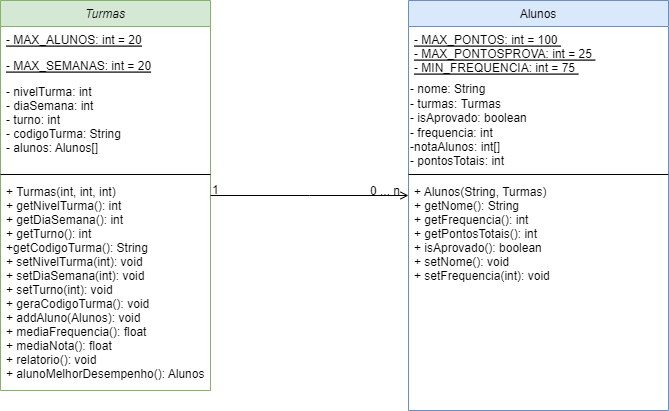

The diagram above was exported from draw.io. Its source (the exported page's mxGraphModel, read from the mxfile embedded in the PNG):
<mxGraphModel dx="868" dy="442" grid="1" gridSize="10" guides="1" tooltips="1" connect="1" arrows="1" fold="1" page="1" pageScale="1" pageWidth="827" pageHeight="1169" math="0" shadow="0">
  <root>
    <mxCell id="WIyWlLk6GJQsqaUBKTNV-0" />
    <mxCell id="WIyWlLk6GJQsqaUBKTNV-1" parent="WIyWlLk6GJQsqaUBKTNV-0" />
    <mxCell id="zkfFHV4jXpPFQw0GAbJ--0" value="Turmas" style="swimlane;fontStyle=2;align=center;verticalAlign=top;childLayout=stackLayout;horizontal=1;startSize=26;horizontalStack=0;resizeParent=1;resizeLast=0;collapsible=1;marginBottom=0;rounded=0;shadow=0;strokeWidth=1;fillColor=#d5e8d4;strokeColor=#82b366;" parent="WIyWlLk6GJQsqaUBKTNV-1" vertex="1">
      <mxGeometry x="100" y="120" width="210" height="390" as="geometry">
        <mxRectangle x="230" y="140" width="160" height="26" as="alternateBounds" />
      </mxGeometry>
    </mxCell>
    <mxCell id="zkfFHV4jXpPFQw0GAbJ--1" value="- MAX_ALUNOS: int = 20" style="text;align=left;verticalAlign=top;spacingLeft=4;spacingRight=4;overflow=hidden;rotatable=0;points=[[0,0.5],[1,0.5]];portConstraint=eastwest;fontStyle=4" parent="zkfFHV4jXpPFQw0GAbJ--0" vertex="1">
      <mxGeometry y="26" width="210" height="26" as="geometry" />
    </mxCell>
    <mxCell id="zkfFHV4jXpPFQw0GAbJ--2" value="- MAX_SEMANAS: int = 20" style="text;align=left;verticalAlign=top;spacingLeft=4;spacingRight=4;overflow=hidden;rotatable=0;points=[[0,0.5],[1,0.5]];portConstraint=eastwest;rounded=0;shadow=0;html=0;fontStyle=4" parent="zkfFHV4jXpPFQw0GAbJ--0" vertex="1">
      <mxGeometry y="52" width="210" height="26" as="geometry" />
    </mxCell>
    <mxCell id="zkfFHV4jXpPFQw0GAbJ--3" value="- nivelTurma: int&#10;- diaSemana: int&#10;- turno: int&#10;- codigoTurma: String&#10;- alunos: Alunos[]" style="text;align=left;verticalAlign=top;spacingLeft=4;spacingRight=4;overflow=hidden;rotatable=0;points=[[0,0.5],[1,0.5]];portConstraint=eastwest;rounded=0;shadow=0;html=0;" parent="zkfFHV4jXpPFQw0GAbJ--0" vertex="1">
      <mxGeometry y="78" width="210" height="92" as="geometry" />
    </mxCell>
    <mxCell id="zkfFHV4jXpPFQw0GAbJ--4" value="" style="line;html=1;strokeWidth=1;align=left;verticalAlign=middle;spacingTop=-1;spacingLeft=3;spacingRight=3;rotatable=0;labelPosition=right;points=[];portConstraint=eastwest;" parent="zkfFHV4jXpPFQw0GAbJ--0" vertex="1">
      <mxGeometry y="170" width="210" height="8" as="geometry" />
    </mxCell>
    <mxCell id="zkfFHV4jXpPFQw0GAbJ--5" value="+ Turmas(int, int, int)&#10;+ getNivelTurma(): int&#10;+ getDiaSemana(): int&#10;+ getTurno(): int&#10;+getCodigoTurma(): String&#10;+ setNivelTurma(int): void&#10;+ setDiaSemana(int): void&#10;+ setTurno(int): void&#10;+ geraCodigoTurma(): void&#10;+ addAluno(Alunos): void&#10;+ mediaFrequencia(): float&#10;+ mediaNota(): float&#10;+ relatorio(): void&#10;+ alunoMelhorDesempenho(): Alunos" style="text;align=left;verticalAlign=top;spacingLeft=4;spacingRight=4;overflow=hidden;rotatable=0;points=[[0,0.5],[1,0.5]];portConstraint=eastwest;" parent="zkfFHV4jXpPFQw0GAbJ--0" vertex="1">
      <mxGeometry y="178" width="210" height="212" as="geometry" />
    </mxCell>
    <mxCell id="zkfFHV4jXpPFQw0GAbJ--17" value="Alunos" style="swimlane;fontStyle=0;align=center;verticalAlign=top;childLayout=stackLayout;horizontal=1;startSize=26;horizontalStack=0;resizeParent=1;resizeLast=0;collapsible=1;marginBottom=0;rounded=0;shadow=0;strokeWidth=1;fillColor=#dae8fc;strokeColor=#6c8ebf;" parent="WIyWlLk6GJQsqaUBKTNV-1" vertex="1">
      <mxGeometry x="508" y="120" width="260" height="410" as="geometry">
        <mxRectangle x="550" y="140" width="160" height="26" as="alternateBounds" />
      </mxGeometry>
    </mxCell>
    <mxCell id="zkfFHV4jXpPFQw0GAbJ--18" value="- MAX_PONTOS: int = 100 &#10;- MAX_PONTOSPROVA: int = 25 &#10;- MIN_FREQUENCIA: int = 75 &#10;" style="text;align=left;verticalAlign=top;spacingLeft=4;spacingRight=4;overflow=hidden;rotatable=0;points=[[0,0.5],[1,0.5]];portConstraint=eastwest;fontStyle=4" parent="zkfFHV4jXpPFQw0GAbJ--17" vertex="1">
      <mxGeometry y="26" width="260" height="54" as="geometry" />
    </mxCell>
    <mxCell id="lLqtombP9ZxQMjKn3925-0" value="&lt;span&gt;- nome: String&lt;br&gt;- turmas: Turmas&lt;/span&gt;&lt;br style=&quot;padding: 0px ; margin: 0px&quot;&gt;&lt;span&gt;- isAprovado: boolean&lt;/span&gt;&lt;br style=&quot;padding: 0px ; margin: 0px&quot;&gt;&lt;span&gt;- frequencia: int&lt;/span&gt;&lt;br style=&quot;padding: 0px ; margin: 0px&quot;&gt;&lt;span&gt;-notaAlunos: int[]&lt;/span&gt;&lt;br style=&quot;padding: 0px ; margin: 0px&quot;&gt;&lt;span&gt;- pontosTotais: int&lt;br&gt;&lt;/span&gt;" style="text;html=1;resizable=0;autosize=1;align=left;verticalAlign=middle;points=[];fillColor=none;strokeColor=none;rounded=0;" vertex="1" parent="zkfFHV4jXpPFQw0GAbJ--17">
      <mxGeometry y="80" width="260" height="90" as="geometry" />
    </mxCell>
    <mxCell id="zkfFHV4jXpPFQw0GAbJ--23" value="" style="line;html=1;strokeWidth=1;align=left;verticalAlign=middle;spacingTop=-1;spacingLeft=3;spacingRight=3;rotatable=0;labelPosition=right;points=[];portConstraint=eastwest;" parent="zkfFHV4jXpPFQw0GAbJ--17" vertex="1">
      <mxGeometry y="170" width="260" height="8" as="geometry" />
    </mxCell>
    <mxCell id="zkfFHV4jXpPFQw0GAbJ--24" value="+ Alunos(String, Turmas)&#10;+ getNome(): String&#10;+ getFrequencia(): int&#10;+ getPontosTotais(): int&#10;+ isAprovado(): boolean&#10;+ setNome(): void&#10;+ setFrequencia(int): void&#10;+ setAprovado(boolean): void&#10;+ setPontos(int): void&#10;+ statusAprovado(): void&#10;+ defineNota(int, int): void" style="text;align=left;verticalAlign=top;spacingLeft=4;spacingRight=4;overflow=hidden;rotatable=0;points=[[0,0.5],[1,0.5]];portConstraint=eastwest;" parent="zkfFHV4jXpPFQw0GAbJ--17" vertex="1">
      <mxGeometry y="178" width="260" height="100" as="geometry" />
    </mxCell>
    <mxCell id="zkfFHV4jXpPFQw0GAbJ--26" value="" style="endArrow=open;shadow=0;strokeWidth=1;rounded=0;endFill=1;edgeStyle=elbowEdgeStyle;elbow=vertical;" parent="WIyWlLk6GJQsqaUBKTNV-1" source="zkfFHV4jXpPFQw0GAbJ--0" target="zkfFHV4jXpPFQw0GAbJ--17" edge="1">
      <mxGeometry x="0.5" y="41" relative="1" as="geometry">
        <mxPoint x="380" y="192" as="sourcePoint" />
        <mxPoint x="540" y="192" as="targetPoint" />
        <mxPoint x="-40" y="32" as="offset" />
      </mxGeometry>
    </mxCell>
    <mxCell id="zkfFHV4jXpPFQw0GAbJ--27" value="1" style="resizable=0;align=left;verticalAlign=bottom;labelBackgroundColor=none;fontSize=12;" parent="zkfFHV4jXpPFQw0GAbJ--26" connectable="0" vertex="1">
      <mxGeometry x="-1" relative="1" as="geometry">
        <mxPoint y="3" as="offset" />
      </mxGeometry>
    </mxCell>
    <mxCell id="zkfFHV4jXpPFQw0GAbJ--28" value="0 ... n" style="resizable=0;align=right;verticalAlign=bottom;labelBackgroundColor=none;fontSize=12;" parent="zkfFHV4jXpPFQw0GAbJ--26" connectable="0" vertex="1">
      <mxGeometry x="1" relative="1" as="geometry">
        <mxPoint x="-7" y="4" as="offset" />
      </mxGeometry>
    </mxCell>
  </root>
</mxGraphModel>